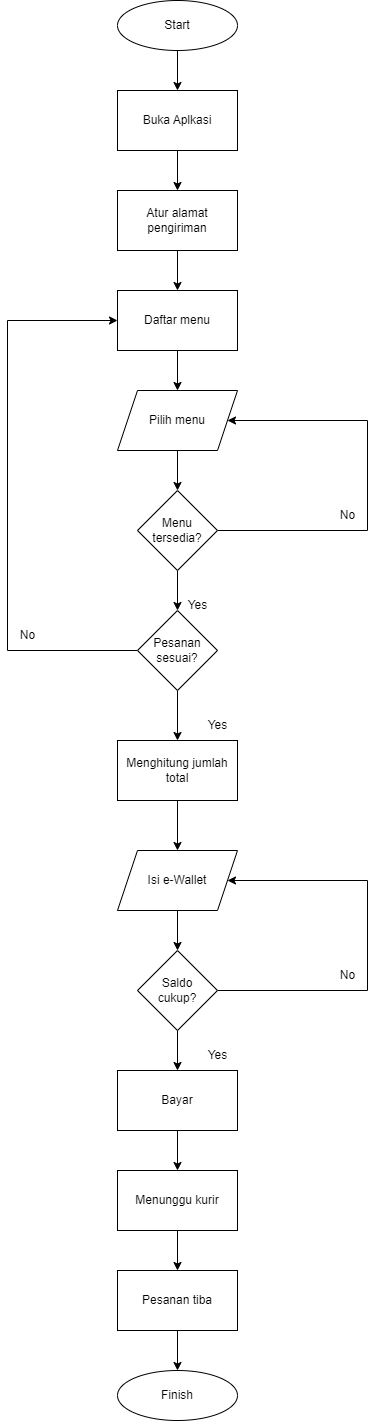

The diagram above was exported from draw.io. Its source (the exported page's mxGraphModel, read from the mxfile embedded in the PNG):
<mxGraphModel dx="864" dy="516" grid="1" gridSize="10" guides="1" tooltips="1" connect="1" arrows="1" fold="1" page="1" pageScale="1" pageWidth="500" pageHeight="1500" math="0" shadow="0">
  <root>
    <mxCell id="0" />
    <mxCell id="1" parent="0" />
    <mxCell id="rA7-d-ral_4T4k79yrEk-26" style="edgeStyle=orthogonalEdgeStyle;rounded=0;orthogonalLoop=1;jettySize=auto;html=1;exitX=0.5;exitY=1;exitDx=0;exitDy=0;entryX=0.5;entryY=0;entryDx=0;entryDy=0;" edge="1" parent="1" source="rA7-d-ral_4T4k79yrEk-1" target="rA7-d-ral_4T4k79yrEk-2">
      <mxGeometry relative="1" as="geometry" />
    </mxCell>
    <mxCell id="rA7-d-ral_4T4k79yrEk-1" value="Start" style="ellipse;whiteSpace=wrap;html=1;" vertex="1" parent="1">
      <mxGeometry x="190" y="40" width="120" height="50" as="geometry" />
    </mxCell>
    <mxCell id="rA7-d-ral_4T4k79yrEk-27" style="edgeStyle=orthogonalEdgeStyle;rounded=0;orthogonalLoop=1;jettySize=auto;html=1;exitX=0.5;exitY=1;exitDx=0;exitDy=0;entryX=0.5;entryY=0;entryDx=0;entryDy=0;" edge="1" parent="1" source="rA7-d-ral_4T4k79yrEk-2" target="rA7-d-ral_4T4k79yrEk-3">
      <mxGeometry relative="1" as="geometry" />
    </mxCell>
    <mxCell id="rA7-d-ral_4T4k79yrEk-2" value="Buka Aplkasi" style="rounded=0;whiteSpace=wrap;html=1;" vertex="1" parent="1">
      <mxGeometry x="190" y="130" width="120" height="60" as="geometry" />
    </mxCell>
    <mxCell id="rA7-d-ral_4T4k79yrEk-28" style="edgeStyle=orthogonalEdgeStyle;rounded=0;orthogonalLoop=1;jettySize=auto;html=1;exitX=0.5;exitY=1;exitDx=0;exitDy=0;entryX=0.5;entryY=0;entryDx=0;entryDy=0;" edge="1" parent="1" source="rA7-d-ral_4T4k79yrEk-3" target="rA7-d-ral_4T4k79yrEk-4">
      <mxGeometry relative="1" as="geometry" />
    </mxCell>
    <mxCell id="rA7-d-ral_4T4k79yrEk-3" value="Atur alamat pengiriman" style="rounded=0;whiteSpace=wrap;html=1;" vertex="1" parent="1">
      <mxGeometry x="190" y="230" width="120" height="60" as="geometry" />
    </mxCell>
    <mxCell id="rA7-d-ral_4T4k79yrEk-30" style="edgeStyle=orthogonalEdgeStyle;rounded=0;orthogonalLoop=1;jettySize=auto;html=1;exitX=0.5;exitY=1;exitDx=0;exitDy=0;entryX=0.5;entryY=0;entryDx=0;entryDy=0;" edge="1" parent="1" source="rA7-d-ral_4T4k79yrEk-4" target="rA7-d-ral_4T4k79yrEk-6">
      <mxGeometry relative="1" as="geometry" />
    </mxCell>
    <mxCell id="rA7-d-ral_4T4k79yrEk-4" value="Daftar menu" style="rounded=0;whiteSpace=wrap;html=1;" vertex="1" parent="1">
      <mxGeometry x="190" y="330" width="120" height="60" as="geometry" />
    </mxCell>
    <mxCell id="rA7-d-ral_4T4k79yrEk-8" style="edgeStyle=orthogonalEdgeStyle;rounded=0;orthogonalLoop=1;jettySize=auto;html=1;exitX=0.5;exitY=1;exitDx=0;exitDy=0;entryX=0.5;entryY=0;entryDx=0;entryDy=0;" edge="1" parent="1" source="rA7-d-ral_4T4k79yrEk-6" target="rA7-d-ral_4T4k79yrEk-7">
      <mxGeometry relative="1" as="geometry" />
    </mxCell>
    <mxCell id="rA7-d-ral_4T4k79yrEk-6" value="Pilih menu" style="shape=parallelogram;perimeter=parallelogramPerimeter;whiteSpace=wrap;html=1;fixedSize=1;" vertex="1" parent="1">
      <mxGeometry x="190" y="430" width="120" height="60" as="geometry" />
    </mxCell>
    <mxCell id="rA7-d-ral_4T4k79yrEk-10" style="edgeStyle=orthogonalEdgeStyle;rounded=0;orthogonalLoop=1;jettySize=auto;html=1;exitX=1;exitY=0.5;exitDx=0;exitDy=0;entryX=1;entryY=0.5;entryDx=0;entryDy=0;" edge="1" parent="1" source="rA7-d-ral_4T4k79yrEk-7" target="rA7-d-ral_4T4k79yrEk-6">
      <mxGeometry relative="1" as="geometry">
        <mxPoint x="440" y="460" as="targetPoint" />
        <Array as="points">
          <mxPoint x="440" y="570" />
          <mxPoint x="440" y="460" />
        </Array>
      </mxGeometry>
    </mxCell>
    <mxCell id="rA7-d-ral_4T4k79yrEk-13" style="edgeStyle=orthogonalEdgeStyle;rounded=0;orthogonalLoop=1;jettySize=auto;html=1;exitX=0.5;exitY=1;exitDx=0;exitDy=0;entryX=0.5;entryY=0;entryDx=0;entryDy=0;" edge="1" parent="1" source="rA7-d-ral_4T4k79yrEk-7" target="rA7-d-ral_4T4k79yrEk-12">
      <mxGeometry relative="1" as="geometry" />
    </mxCell>
    <mxCell id="rA7-d-ral_4T4k79yrEk-7" value="Menu tersedia?" style="rhombus;whiteSpace=wrap;html=1;" vertex="1" parent="1">
      <mxGeometry x="210" y="530" width="80" height="80" as="geometry" />
    </mxCell>
    <mxCell id="rA7-d-ral_4T4k79yrEk-11" value="No" style="text;html=1;align=center;verticalAlign=middle;resizable=0;points=[];autosize=1;strokeColor=none;fillColor=none;" vertex="1" parent="1">
      <mxGeometry x="400" y="540" width="40" height="30" as="geometry" />
    </mxCell>
    <mxCell id="rA7-d-ral_4T4k79yrEk-14" style="edgeStyle=orthogonalEdgeStyle;rounded=0;orthogonalLoop=1;jettySize=auto;html=1;exitX=0;exitY=0.5;exitDx=0;exitDy=0;entryX=0;entryY=0.5;entryDx=0;entryDy=0;" edge="1" parent="1" source="rA7-d-ral_4T4k79yrEk-12" target="rA7-d-ral_4T4k79yrEk-4">
      <mxGeometry relative="1" as="geometry">
        <mxPoint x="80" y="360" as="targetPoint" />
        <Array as="points">
          <mxPoint x="80" y="690" />
          <mxPoint x="80" y="360" />
        </Array>
      </mxGeometry>
    </mxCell>
    <mxCell id="rA7-d-ral_4T4k79yrEk-17" style="edgeStyle=orthogonalEdgeStyle;rounded=0;orthogonalLoop=1;jettySize=auto;html=1;exitX=0.5;exitY=1;exitDx=0;exitDy=0;entryX=0.5;entryY=0;entryDx=0;entryDy=0;" edge="1" parent="1" source="rA7-d-ral_4T4k79yrEk-12" target="rA7-d-ral_4T4k79yrEk-16">
      <mxGeometry relative="1" as="geometry" />
    </mxCell>
    <mxCell id="rA7-d-ral_4T4k79yrEk-12" value="Pesanan sesuai?" style="rhombus;whiteSpace=wrap;html=1;" vertex="1" parent="1">
      <mxGeometry x="210" y="650" width="80" height="80" as="geometry" />
    </mxCell>
    <mxCell id="rA7-d-ral_4T4k79yrEk-15" value="No" style="text;html=1;align=center;verticalAlign=middle;resizable=0;points=[];autosize=1;strokeColor=none;fillColor=none;" vertex="1" parent="1">
      <mxGeometry x="80" y="660" width="40" height="30" as="geometry" />
    </mxCell>
    <mxCell id="rA7-d-ral_4T4k79yrEk-22" style="edgeStyle=orthogonalEdgeStyle;rounded=0;orthogonalLoop=1;jettySize=auto;html=1;exitX=0.5;exitY=1;exitDx=0;exitDy=0;entryX=0.5;entryY=0;entryDx=0;entryDy=0;" edge="1" parent="1" source="rA7-d-ral_4T4k79yrEk-16" target="rA7-d-ral_4T4k79yrEk-19">
      <mxGeometry relative="1" as="geometry" />
    </mxCell>
    <mxCell id="rA7-d-ral_4T4k79yrEk-16" value="Menghitung jumlah total" style="rounded=0;whiteSpace=wrap;html=1;" vertex="1" parent="1">
      <mxGeometry x="190" y="780" width="120" height="60" as="geometry" />
    </mxCell>
    <mxCell id="rA7-d-ral_4T4k79yrEk-18" value="Yes" style="text;html=1;align=center;verticalAlign=middle;resizable=0;points=[];autosize=1;strokeColor=none;fillColor=none;" vertex="1" parent="1">
      <mxGeometry x="270" y="750" width="40" height="30" as="geometry" />
    </mxCell>
    <mxCell id="rA7-d-ral_4T4k79yrEk-23" style="edgeStyle=orthogonalEdgeStyle;rounded=0;orthogonalLoop=1;jettySize=auto;html=1;exitX=0.5;exitY=1;exitDx=0;exitDy=0;" edge="1" parent="1" source="rA7-d-ral_4T4k79yrEk-19" target="rA7-d-ral_4T4k79yrEk-20">
      <mxGeometry relative="1" as="geometry" />
    </mxCell>
    <mxCell id="rA7-d-ral_4T4k79yrEk-19" value="Isi e-Wallet" style="shape=parallelogram;perimeter=parallelogramPerimeter;whiteSpace=wrap;html=1;fixedSize=1;" vertex="1" parent="1">
      <mxGeometry x="190" y="890" width="120" height="60" as="geometry" />
    </mxCell>
    <mxCell id="rA7-d-ral_4T4k79yrEk-21" style="edgeStyle=orthogonalEdgeStyle;rounded=0;orthogonalLoop=1;jettySize=auto;html=1;exitX=1;exitY=0.5;exitDx=0;exitDy=0;entryX=1;entryY=0.5;entryDx=0;entryDy=0;" edge="1" parent="1" source="rA7-d-ral_4T4k79yrEk-20" target="rA7-d-ral_4T4k79yrEk-19">
      <mxGeometry relative="1" as="geometry">
        <mxPoint x="400" y="920" as="targetPoint" />
        <Array as="points">
          <mxPoint x="440" y="1030" />
          <mxPoint x="440" y="920" />
        </Array>
      </mxGeometry>
    </mxCell>
    <mxCell id="rA7-d-ral_4T4k79yrEk-31" style="edgeStyle=orthogonalEdgeStyle;rounded=0;orthogonalLoop=1;jettySize=auto;html=1;exitX=0.5;exitY=1;exitDx=0;exitDy=0;entryX=0.5;entryY=0;entryDx=0;entryDy=0;" edge="1" parent="1" source="rA7-d-ral_4T4k79yrEk-20" target="rA7-d-ral_4T4k79yrEk-25">
      <mxGeometry relative="1" as="geometry" />
    </mxCell>
    <mxCell id="rA7-d-ral_4T4k79yrEk-20" value="Saldo &lt;br&gt;cukup?" style="rhombus;whiteSpace=wrap;html=1;" vertex="1" parent="1">
      <mxGeometry x="210" y="990" width="80" height="80" as="geometry" />
    </mxCell>
    <mxCell id="rA7-d-ral_4T4k79yrEk-24" value="No" style="text;html=1;align=center;verticalAlign=middle;resizable=0;points=[];autosize=1;strokeColor=none;fillColor=none;" vertex="1" parent="1">
      <mxGeometry x="400" y="1000" width="40" height="30" as="geometry" />
    </mxCell>
    <mxCell id="rA7-d-ral_4T4k79yrEk-36" style="edgeStyle=orthogonalEdgeStyle;rounded=0;orthogonalLoop=1;jettySize=auto;html=1;exitX=0.5;exitY=1;exitDx=0;exitDy=0;entryX=0.5;entryY=0;entryDx=0;entryDy=0;" edge="1" parent="1" source="rA7-d-ral_4T4k79yrEk-25" target="rA7-d-ral_4T4k79yrEk-33">
      <mxGeometry relative="1" as="geometry" />
    </mxCell>
    <mxCell id="rA7-d-ral_4T4k79yrEk-25" value="Bayar" style="rounded=0;whiteSpace=wrap;html=1;" vertex="1" parent="1">
      <mxGeometry x="190" y="1110" width="120" height="60" as="geometry" />
    </mxCell>
    <mxCell id="rA7-d-ral_4T4k79yrEk-29" value="Yes" style="text;html=1;align=center;verticalAlign=middle;resizable=0;points=[];autosize=1;strokeColor=none;fillColor=none;" vertex="1" parent="1">
      <mxGeometry x="250" y="630" width="40" height="30" as="geometry" />
    </mxCell>
    <mxCell id="rA7-d-ral_4T4k79yrEk-32" value="Yes" style="text;html=1;align=center;verticalAlign=middle;resizable=0;points=[];autosize=1;strokeColor=none;fillColor=none;" vertex="1" parent="1">
      <mxGeometry x="270" y="1080" width="40" height="30" as="geometry" />
    </mxCell>
    <mxCell id="rA7-d-ral_4T4k79yrEk-37" style="edgeStyle=orthogonalEdgeStyle;rounded=0;orthogonalLoop=1;jettySize=auto;html=1;exitX=0.5;exitY=1;exitDx=0;exitDy=0;entryX=0.5;entryY=0;entryDx=0;entryDy=0;" edge="1" parent="1" source="rA7-d-ral_4T4k79yrEk-33" target="rA7-d-ral_4T4k79yrEk-34">
      <mxGeometry relative="1" as="geometry" />
    </mxCell>
    <mxCell id="rA7-d-ral_4T4k79yrEk-33" value="Menunggu kurir" style="rounded=0;whiteSpace=wrap;html=1;" vertex="1" parent="1">
      <mxGeometry x="190" y="1210" width="120" height="60" as="geometry" />
    </mxCell>
    <mxCell id="rA7-d-ral_4T4k79yrEk-38" style="edgeStyle=orthogonalEdgeStyle;rounded=0;orthogonalLoop=1;jettySize=auto;html=1;exitX=0.5;exitY=1;exitDx=0;exitDy=0;entryX=0.5;entryY=0;entryDx=0;entryDy=0;" edge="1" parent="1" source="rA7-d-ral_4T4k79yrEk-34" target="rA7-d-ral_4T4k79yrEk-35">
      <mxGeometry relative="1" as="geometry" />
    </mxCell>
    <mxCell id="rA7-d-ral_4T4k79yrEk-34" value="Pesanan tiba" style="rounded=0;whiteSpace=wrap;html=1;" vertex="1" parent="1">
      <mxGeometry x="190" y="1310" width="120" height="60" as="geometry" />
    </mxCell>
    <mxCell id="rA7-d-ral_4T4k79yrEk-35" value="Finish" style="ellipse;whiteSpace=wrap;html=1;" vertex="1" parent="1">
      <mxGeometry x="190" y="1410" width="120" height="50" as="geometry" />
    </mxCell>
  </root>
</mxGraphModel>